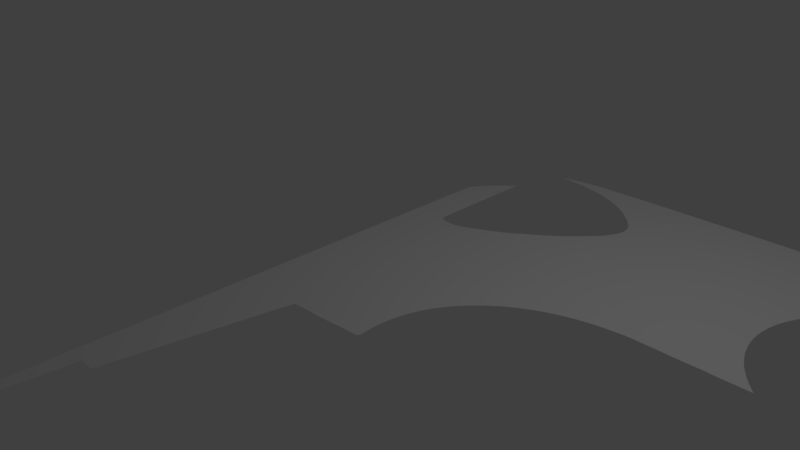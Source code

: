 # Source: batarang.blend  (saved by Blender 2.78.0; exported with 4.5.12 LTS)
import bpy
from mathutils import Matrix  # noqa: F401  (used for matrix-valued properties, if any)

bpy.ops.wm.read_factory_settings(use_empty=True)
scene = bpy.context.scene
scene.name = 'Scene'

# ---- collections
col_collection_1 = bpy.data.collections.new('Collection 1'); scene.collection.children.link(col_collection_1)

# ---- materials (node trees are filled in below, after node groups)
mat_material = bpy.data.materials.new('Material')
mat_material.alpha_threshold = 0.0
mat_material.use_transparent_shadow = False
mat_material.roughness = 0.5
mat_material.line_color = (0.0, 0.0, 0.0, 1.0)

# ---- material node trees

# ---- world
world_world = bpy.data.worlds.new('World'); scene.world = world_world
world_world.color = (0.05088, 0.05088, 0.05088)
world_world.use_sun_shadow = False
world_world.sun_shadow_jitter_overblur = 0.0
world_world.cycles.sampling_method = 'MANUAL'

# ---- cameras
cam_camera = bpy.data.cameras.new('Camera')
cam_camera.clip_end = 100.0
cam_camera.lens = 35.0
cam_camera.sensor_width = 32.0
cam_camera.sensor_height = 18.0
cam_camera.ortho_scale = 7.314
cam_camera.dof.focus_distance = 0.0
cam_camera.dof.aperture_fstop = 128.0

# ---- lights
light_lamp = bpy.data.lights.new('Lamp', 'POINT')
light_lamp.transmission_factor = 0.0
light_lamp.cutoff_distance = 30.0
light_lamp.energy = 100.0
light_lamp.shadow_buffer_clip_start = 1.001
light_lamp.shadow_soft_size = 0.1
light_lamp.shadow_maximum_resolution = 0.006
light_lamp.use_absolute_resolution = True

# ---- meshes
me_cube = bpy.data.meshes.new('Cube')
me_cube.from_pydata([(0.9841, 6.197, -3.498e-08), (0.7712, 6.157, -3.498e-08), (0.6003, 6.121, -3.498e-08), (0.5124, 6.099, -3.498e-08), (0.5989, 6.025, -3.498e-08), (0.4812, 6.031, -3.498e-08), (0.4714, 6.089, -3.498e-08), (0.4109, 6.072, 8.579e-10), (0.4383, 6.081, -3.498e-08), (0.4087, 6.033, -3.498e-08), (0.3723, 6.06, 8.579e-10), (0.3895, 6.065, 8.579e-10), (0.373, 6.033, 8.579e-10), (0.3823, 6.033, 8.579e-10), (0.3552, 6.055, 8.579e-10), (0.3587, 6.036, 8.579e-10), (0.3425, 6.047, 8.579e-10), (0.3484, 6.051, 8.579e-10), (0.3406, 6.042, 8.579e-10), (0.3467, 6.038, 8.579e-10), (1.421, 5.85, -3.498e-08), (1.254, 5.913, -3.498e-08), (1.053, 5.96, -3.498e-08), (0.7444, 6.015, -3.498e-08), (0.8773, 5.996, -3.498e-08), (1.575, 5.78, -3.498e-08), (1.718, 5.701, -3.498e-08), (-0.04186, 3.346, 8.579e-10), (-0.0795, 5.109, 8.579e-10), (-0.04186, 5.134, 8.579e-10), (-0.1557, 5.043, 8.579e-10), (-0.1975, 5.0, 8.579e-10), (-0.2422, 4.954, 8.579e-10), (-0.3013, 4.893, 8.579e-10), (-0.3581, 4.828, 8.579e-10), (-0.419, 4.754, 8.579e-10), (-0.4903, 4.653, 8.579e-10), (-0.5493, 4.562, 8.579e-10), (-0.5877, 4.481, 8.579e-10), (-0.01897, 3.251, 8.579e-10), (0.4753, 3.286, 8.579e-10), (0.0225, 3.216, 8.579e-10), (0.3797, 3.236, 8.579e-10), (0.07206, 3.206, 8.579e-10), (0.1437, 3.201, 8.579e-10), (0.235, 3.203, 8.579e-10), (10.52, 6.569, -7.082e-08), (11.66, 6.564, 3.67e-08), (10.03, 6.361, 8.579e-10), (8.861, 6.553, 8.579e-10), (9.952, 6.352, 8.579e-10), (9.531, 6.3, 8.579e-10), (9.139, 6.25, 8.579e-10), (8.599, 6.18, -7.082e-08), (6.25, 6.464, 3.67e-08), (8.295, 6.14, 8.579e-10), (7.968, 6.085, 8.579e-10), (7.801, 6.052, 8.579e-10), (2.433, 6.292, 8.579e-10), (7.637, 6.014, 8.579e-10), (7.475, 5.971, -3.498e-08), (7.315, 5.923, 3.67e-08), (7.159, 5.87, 8.579e-10), (7.007, 5.812, -3.498e-08), (6.441, 5.537, 8.579e-10), (6.575, 5.612, 8.579e-10), (6.714, 5.683, 8.579e-10), (6.858, 5.75, 3.67e-08), (6.312, 5.458, 8.579e-10), (6.188, 5.376, 3.67e-08), (2.087, 5.41, -3.498e-08), (1.859, 5.611, -3.498e-08), (5.855, 5.107, -3.498e-08), (5.758, 5.011, 8.579e-10), (5.96, 5.2, 3.67e-08), (6.071, 5.289, 8.579e-10), (2.288, 5.126, -3.498e-08), (2.194, 5.285, -3.498e-08), (2.303, 5.039, -3.498e-08), (2.263, 5.195, -3.498e-08), (5.667, 4.913, 8.579e-10), (2.296, 4.96, 8.579e-10), (5.583, 4.812, -3.498e-08), (2.279, 4.864, 8.579e-10), (5.507, 4.709, 3.67e-08), (2.231, 4.772, 8.579e-10), (5.439, 4.605, -7.082e-08), (2.126, 4.594, 8.579e-10), (5.378, 4.498, 8.579e-10), (1.989, 4.439, 8.579e-10), (5.325, 4.39, 8.579e-10), (-0.5879, -5.86, 8.579e-10), (5.28, 4.281, 8.579e-10), (1.817, 4.253, 8.579e-10), (5.244, 4.17, 3.67e-08), (1.652, 4.089, 8.579e-10), (5.216, 4.059, 8.579e-10), (5.196, 3.947, 3.67e-08), (5.184, 3.836, 8.579e-10), (1.478, 3.942, 8.579e-10), (5.181, 3.725, 3.67e-08), (1.317, 3.82, 8.579e-10), (1.103, 3.655, 8.579e-10), (5.186, 3.615, 8.579e-10), (5.199, 3.505, -3.498e-08), (0.9715, 3.561, 8.579e-10), (5.221, 3.396, -3.498e-08), (5.251, 3.288, -3.498e-08), (0.8394, 3.483, 8.579e-10), (0.6308, 3.367, 8.579e-10), (5.289, 3.182, 8.579e-10), (5.336, 3.077, 8.579e-10), (5.453, 2.874, -3.498e-08), (5.39, 2.974, 8.579e-10), (5.601, 2.681, -3.498e-08), (5.686, 2.589, 8.579e-10), (5.523, 2.776, 8.579e-10), (5.735, 2.541, 8.579e-10), (5.218, 2.521, 8.579e-10), (5.236, 2.52, 8.579e-10), (4.97, 2.513, 8.579e-10), (5.088, 2.52, 8.579e-10), (4.814, 2.505, 8.579e-10), (4.636, 2.497, 8.579e-10), (4.32, 2.488, 8.579e-10), (4.467, 2.496, 8.579e-10), (4.022, 2.476, 8.579e-10), (4.119, 2.483, 8.579e-10), (4.225, 2.485, 8.579e-10), (3.943, 2.465, 8.579e-10), (3.664, 2.417, 8.579e-10), (3.793, 2.44, 8.579e-10), (3.89, 2.454, 8.579e-10), (3.168, 2.27, 8.579e-10), (3.289, 2.314, 8.579e-10), (3.412, 2.353, 8.579e-10), (3.537, 2.388, 8.579e-10), (2.935, 2.168, 8.579e-10), (3.05, 2.221, 8.579e-10), (2.824, 2.11, 8.579e-10), (2.716, 2.047, 8.579e-10), (2.512, 1.909, 8.579e-10), (2.612, 1.98, 8.579e-10), (2.476, 1.881, 8.579e-10), (2.419, 1.836, 8.579e-10), (2.436, 1.855, 8.579e-10), (2.417, 1.834, 8.579e-10), (1.947, 1.312, 8.579e-10), (1.888, 1.215, 8.579e-10), (1.949, 1.314, 8.579e-10), (1.745, 0.9108, 8.579e-10), (1.757, 0.9395, 8.579e-10), (2.082, 1.498, 8.579e-10), (2.158, 1.587, 8.579e-10), (2.012, 1.407, 8.579e-10), (2.011, 1.405, 8.579e-10), (1.868, 1.179, 8.579e-10), (1.969, 1.359, 8.579e-10), (1.777, 1.008, 8.579e-10), (1.836, 1.133, 8.579e-10), (1.629, 0.2677, 8.579e-10), (1.633, 0.159, 8.579e-10), (2.326, 1.755, 8.579e-10), (2.24, 1.673, 8.579e-10), (1.659, 0.5927, 8.579e-10), (1.633, 0.3764, 8.579e-10), (1.642, 0.4848, 8.579e-10), (1.642, 0.05058, 8.579e-10), (1.681, 0.6999, 8.579e-10), (1.71, 0.806, 8.579e-10), (1.631, -0.03608, 8.579e-10), (1.649, 0.005359, 8.579e-10), (1.421, -0.06495, 8.579e-10), (1.287, -0.07584, 8.579e-10), (1.577, -0.05042, 8.579e-10), (1.514, -0.0563, 8.579e-10), (1.196, -0.094, 8.579e-10), (1.025, -0.1085, 8.579e-10), (0.8944, -0.123, 8.579e-10), (0.7782, -0.1267, 8.579e-10), (0.5748, -0.1412, 8.579e-10), (0.6837, -0.1339, 8.579e-10), (0.455, -0.1557, 8.579e-10), (0.415, -0.3191, 8.579e-10), (-0.04608, -2.885, 8.579e-10), (-0.1653, -2.888, 8.579e-10), (-0.2263, -2.889, 8.579e-10), (-0.1059, -2.888, 8.579e-10), (-0.2617, -2.889, 8.579e-10), (-0.289, -2.89, 8.579e-10)], [], [(47, 48, 50, 51, 52, 53, 55, 56, 57, 59, 60, 61, 62, 63, 67, 66, 65, 64, 68, 69, 75, 74, 72, 73, 80, 82, 84, 86, 88, 90, 92, 94, 96, 97, 98, 100, 103, 104, 106, 107, 110, 111, 113, 112, 116, 114, 115, 117, 119, 118, 121, 120, 122, 123, 125, 124, 128, 127, 126, 129, 132, 131, 130, 136, 135, 134, 133, 138, 137, 139, 140, 142, 141, 143, 145, 144, 146, 162, 163, 153, 152, 154, 155, 157, 149, 147, 148, 156, 159, 158, 151, 150, 169, 168, 164, 166, 165, 160, 161, 167, 171, 170, 174, 175, 172, 173, 176, 177, 178, 179, 181, 180, 182, 183, 184, 187, 185, 186, 188, 189, 91, 38, 37, 36, 35, 34, 33, 32, 31, 30, 28, 29, 27, 39, 41, 43, 44, 45, 42, 40, 109, 108, 105, 102, 101, 99, 95, 93, 89, 87, 85, 83, 81, 78, 76, 79, 77, 70, 71, 26, 25, 20, 21, 22, 24, 23, 4, 5, 9, 13, 12, 15, 19, 18, 16, 17, 14, 10, 11, 7, 8, 6, 3, 2, 1, 0, 58, 54, 49, 46)])
me_cube.materials.append(mat_material)
me_cube.use_remesh_preserve_volume = False
me_cube.use_remesh_preserve_attributes = False
me_cube.use_mirror_vertex_groups = False
me_cube.update()

# ---- objects
ob_cube = bpy.data.objects.new('Cube', me_cube)
ob_lamp = bpy.data.objects.new('Lamp', light_lamp)
ob_camera = bpy.data.objects.new('Camera', cam_camera)

# ---- transforms, parenting, visibility, modifiers, constraints
ob_cube.location = (0.001665, -1.346, 0.042)
ob_cube.scale = (0.8377, 0.8377, 0.5937)
ob_cube.lock_rotations_4d = False
ob_cube.empty_display_type = 'ARROWS'
ob_cube.lineart.crease_threshold = 0.0
ob_lamp.location = (4.076, 1.005, 5.904)
ob_lamp.rotation_euler = (0.6503, 0.05522, 1.866)
ob_lamp.lock_rotations_4d = False
ob_lamp.empty_display_type = 'ARROWS'
ob_lamp.color = (0.0, 0.0, 0.0, 0.0)
ob_lamp.lineart.crease_threshold = 0.0
ob_camera.location = (7.481, -6.508, 5.344)
ob_camera.rotation_euler = (1.109, 0.0, 0.8149)
ob_camera.lock_rotations_4d = False
ob_camera.empty_display_type = 'ARROWS'
ob_camera.color = (0.0, 0.0, 0.0, 0.0)
ob_camera.display_type = 'WIRE'
ob_camera.lineart.crease_threshold = 0.0

# ---- collection membership
col_collection_1.objects.link(ob_cube)
col_collection_1.objects.link(ob_lamp)
col_collection_1.objects.link(ob_camera)

# ---- scene / render settings (as saved in the file)
scene.camera = ob_camera
scene.frame_start = 1; scene.frame_end = 250; scene.frame_set(1)
scene.render.engine = 'BLENDER_EEVEE_NEXT'
scene.render.resolution_percentage = 50
scene.render.dither_intensity = 0.0
scene.cycles.use_denoising = False
scene.cycles.samples = 128
scene.cycles.sampling_pattern = 'TABULATED_SOBOL'
scene.cycles.light_sampling_threshold = 0.0
scene.cycles.use_adaptive_sampling = False
scene.cycles.use_light_tree = False
scene.cycles.blur_glossy = 0.0
scene.cycles.sample_clamp_indirect = 0.0
scene.view_settings.view_transform = 'Standard'
bpy.context.view_layer.update()
